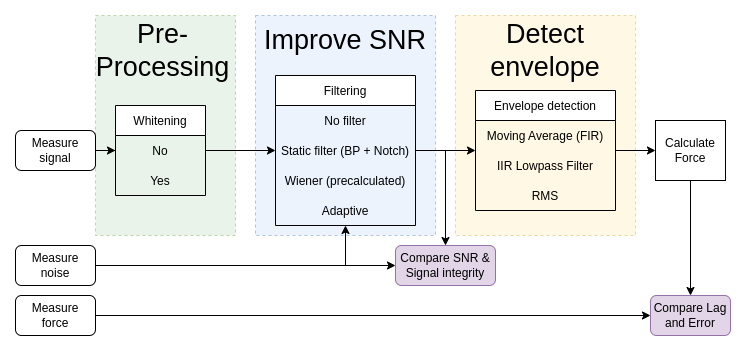

The diagram above was exported from draw.io. Its source (the exported page's mxGraphModel, read from the mxfile embedded in the PNG):
<mxGraphModel dx="1207" dy="612" grid="1" gridSize="10" guides="1" tooltips="1" connect="1" arrows="1" fold="1" page="1" pageScale="1" pageWidth="827" pageHeight="1169" math="0" shadow="0">
  <root>
    <mxCell id="0" />
    <mxCell id="1" parent="0" />
    <mxCell id="E19tycv72OU5INJkQe2f-4" value="" style="rounded=0;whiteSpace=wrap;html=1;fontSize=27;fillColor=#d5e8d4;dashed=1;strokeColor=#82b366;opacity=50;" vertex="1" parent="1">
      <mxGeometry x="80" y="30" width="140" height="220" as="geometry" />
    </mxCell>
    <mxCell id="cBIXcjjmf6cuCjK0GeyF-26" value="" style="rounded=0;whiteSpace=wrap;html=1;fontSize=27;fillColor=#dae8fc;dashed=1;strokeColor=#6c8ebf;opacity=50;" parent="1" vertex="1">
      <mxGeometry x="240" y="30" width="180" height="220" as="geometry" />
    </mxCell>
    <mxCell id="cBIXcjjmf6cuCjK0GeyF-29" value="" style="rounded=0;whiteSpace=wrap;html=1;fontSize=27;fillColor=#fff2cc;dashed=1;strokeColor=#d6b656;opacity=50;" parent="1" vertex="1">
      <mxGeometry x="440" y="30" width="180" height="220" as="geometry" />
    </mxCell>
    <mxCell id="cBIXcjjmf6cuCjK0GeyF-22" style="edgeStyle=orthogonalEdgeStyle;rounded=0;orthogonalLoop=1;jettySize=auto;html=1;" parent="1" source="cBIXcjjmf6cuCjK0GeyF-1" target="cBIXcjjmf6cuCjK0GeyF-10" edge="1">
      <mxGeometry relative="1" as="geometry" />
    </mxCell>
    <mxCell id="cBIXcjjmf6cuCjK0GeyF-1" value="Measure signal" style="rounded=1;whiteSpace=wrap;html=1;" parent="1" vertex="1">
      <mxGeometry y="145" width="80" height="40" as="geometry" />
    </mxCell>
    <mxCell id="cBIXcjjmf6cuCjK0GeyF-5" value="Filtering" style="swimlane;fontStyle=0;childLayout=stackLayout;horizontal=1;startSize=30;horizontalStack=0;resizeParent=1;resizeParentMax=0;resizeLast=0;collapsible=1;marginBottom=0;" parent="1" vertex="1">
      <mxGeometry x="260" y="90" width="140" height="150" as="geometry" />
    </mxCell>
    <mxCell id="cBIXcjjmf6cuCjK0GeyF-6" value="No filter" style="text;strokeColor=none;fillColor=none;align=center;verticalAlign=middle;spacingLeft=4;spacingRight=4;overflow=hidden;points=[[0,0.5],[1,0.5]];portConstraint=eastwest;rotatable=0;" parent="cBIXcjjmf6cuCjK0GeyF-5" vertex="1">
      <mxGeometry y="30" width="140" height="30" as="geometry" />
    </mxCell>
    <mxCell id="cBIXcjjmf6cuCjK0GeyF-7" value="Static filter (BP + Notch)" style="text;strokeColor=none;fillColor=none;align=center;verticalAlign=middle;spacingLeft=4;spacingRight=4;overflow=hidden;points=[[0,0.5],[1,0.5]];portConstraint=eastwest;rotatable=0;" parent="cBIXcjjmf6cuCjK0GeyF-5" vertex="1">
      <mxGeometry y="60" width="140" height="30" as="geometry" />
    </mxCell>
    <mxCell id="cBIXcjjmf6cuCjK0GeyF-8" value="Wiener (precalculated)" style="text;strokeColor=none;fillColor=none;align=center;verticalAlign=middle;spacingLeft=4;spacingRight=4;overflow=hidden;points=[[0,0.5],[1,0.5]];portConstraint=eastwest;rotatable=0;" parent="cBIXcjjmf6cuCjK0GeyF-5" vertex="1">
      <mxGeometry y="90" width="140" height="30" as="geometry" />
    </mxCell>
    <mxCell id="cBIXcjjmf6cuCjK0GeyF-9" value="Adaptive" style="text;strokeColor=none;fillColor=none;align=center;verticalAlign=middle;spacingLeft=4;spacingRight=4;overflow=hidden;points=[[0,0.5],[1,0.5]];portConstraint=eastwest;rotatable=0;" parent="cBIXcjjmf6cuCjK0GeyF-5" vertex="1">
      <mxGeometry y="120" width="140" height="30" as="geometry" />
    </mxCell>
    <mxCell id="cBIXcjjmf6cuCjK0GeyF-10" value="Whitening" style="swimlane;fontStyle=0;childLayout=stackLayout;horizontal=1;startSize=30;horizontalStack=0;resizeParent=1;resizeParentMax=0;resizeLast=0;collapsible=1;marginBottom=0;" parent="1" vertex="1">
      <mxGeometry x="100" y="120" width="90" height="90" as="geometry" />
    </mxCell>
    <mxCell id="cBIXcjjmf6cuCjK0GeyF-11" value="No" style="text;strokeColor=none;fillColor=none;align=center;verticalAlign=middle;spacingLeft=4;spacingRight=4;overflow=hidden;points=[[0,0.5],[1,0.5]];portConstraint=eastwest;rotatable=0;" parent="cBIXcjjmf6cuCjK0GeyF-10" vertex="1">
      <mxGeometry y="30" width="90" height="30" as="geometry" />
    </mxCell>
    <mxCell id="cBIXcjjmf6cuCjK0GeyF-12" value="Yes" style="text;strokeColor=none;fillColor=none;align=center;verticalAlign=middle;spacingLeft=4;spacingRight=4;overflow=hidden;points=[[0,0.5],[1,0.5]];portConstraint=eastwest;rotatable=0;" parent="cBIXcjjmf6cuCjK0GeyF-10" vertex="1">
      <mxGeometry y="60" width="90" height="30" as="geometry" />
    </mxCell>
    <mxCell id="cBIXcjjmf6cuCjK0GeyF-14" value="Envelope detection" style="swimlane;fontStyle=0;childLayout=stackLayout;horizontal=1;startSize=30;horizontalStack=0;resizeParent=1;resizeParentMax=0;resizeLast=0;collapsible=1;marginBottom=0;" parent="1" vertex="1">
      <mxGeometry x="460" y="105" width="140" height="120" as="geometry" />
    </mxCell>
    <mxCell id="cBIXcjjmf6cuCjK0GeyF-15" value="Moving Average (FIR)" style="text;strokeColor=none;fillColor=none;align=center;verticalAlign=middle;spacingLeft=4;spacingRight=4;overflow=hidden;points=[[0,0.5],[1,0.5]];portConstraint=eastwest;rotatable=0;" parent="cBIXcjjmf6cuCjK0GeyF-14" vertex="1">
      <mxGeometry y="30" width="140" height="30" as="geometry" />
    </mxCell>
    <mxCell id="cBIXcjjmf6cuCjK0GeyF-16" value="IIR Lowpass Filter" style="text;strokeColor=none;fillColor=none;align=center;verticalAlign=middle;spacingLeft=4;spacingRight=4;overflow=hidden;points=[[0,0.5],[1,0.5]];portConstraint=eastwest;rotatable=0;" parent="cBIXcjjmf6cuCjK0GeyF-14" vertex="1">
      <mxGeometry y="60" width="140" height="30" as="geometry" />
    </mxCell>
    <mxCell id="E19tycv72OU5INJkQe2f-1" value="RMS" style="text;strokeColor=none;fillColor=none;align=center;verticalAlign=middle;spacingLeft=4;spacingRight=4;overflow=hidden;points=[[0,0.5],[1,0.5]];portConstraint=eastwest;rotatable=0;" vertex="1" parent="cBIXcjjmf6cuCjK0GeyF-14">
      <mxGeometry y="90" width="140" height="30" as="geometry" />
    </mxCell>
    <mxCell id="cBIXcjjmf6cuCjK0GeyF-20" style="edgeStyle=orthogonalEdgeStyle;rounded=0;orthogonalLoop=1;jettySize=auto;html=1;" parent="1" source="cBIXcjjmf6cuCjK0GeyF-18" target="cBIXcjjmf6cuCjK0GeyF-5" edge="1">
      <mxGeometry relative="1" as="geometry" />
    </mxCell>
    <mxCell id="cBIXcjjmf6cuCjK0GeyF-34" style="edgeStyle=orthogonalEdgeStyle;rounded=0;orthogonalLoop=1;jettySize=auto;html=1;fontSize=27;" parent="1" source="cBIXcjjmf6cuCjK0GeyF-18" target="cBIXcjjmf6cuCjK0GeyF-31" edge="1">
      <mxGeometry relative="1" as="geometry" />
    </mxCell>
    <mxCell id="cBIXcjjmf6cuCjK0GeyF-18" value="Measure noise" style="rounded=1;whiteSpace=wrap;html=1;" parent="1" vertex="1">
      <mxGeometry y="260" width="80" height="40" as="geometry" />
    </mxCell>
    <mxCell id="cBIXcjjmf6cuCjK0GeyF-38" style="edgeStyle=orthogonalEdgeStyle;rounded=0;orthogonalLoop=1;jettySize=auto;html=1;fontSize=27;" parent="1" source="cBIXcjjmf6cuCjK0GeyF-19" target="cBIXcjjmf6cuCjK0GeyF-35" edge="1">
      <mxGeometry relative="1" as="geometry" />
    </mxCell>
    <mxCell id="cBIXcjjmf6cuCjK0GeyF-19" value="Measure&lt;br&gt;force" style="rounded=1;whiteSpace=wrap;html=1;" parent="1" vertex="1">
      <mxGeometry y="310" width="80" height="40" as="geometry" />
    </mxCell>
    <mxCell id="cBIXcjjmf6cuCjK0GeyF-25" value="&lt;font style=&quot;font-size: 27px&quot;&gt;Improve SNR&lt;/font&gt;" style="text;html=1;strokeColor=none;fillColor=none;align=center;verticalAlign=middle;whiteSpace=wrap;rounded=0;" parent="1" vertex="1">
      <mxGeometry x="240" y="40" width="180" height="30" as="geometry" />
    </mxCell>
    <mxCell id="cBIXcjjmf6cuCjK0GeyF-28" value="&lt;font style=&quot;font-size: 27px&quot;&gt;Detect envelope&lt;/font&gt;" style="text;html=1;strokeColor=none;fillColor=none;align=center;verticalAlign=middle;whiteSpace=wrap;rounded=0;" parent="1" vertex="1">
      <mxGeometry x="440" y="30" width="180" height="70" as="geometry" />
    </mxCell>
    <mxCell id="cBIXcjjmf6cuCjK0GeyF-31" value="Compare SNR &amp;amp; Signal integrity" style="rounded=1;whiteSpace=wrap;html=1;fillColor=#e1d5e7;strokeColor=#9673a6;" parent="1" vertex="1">
      <mxGeometry x="380" y="260" width="100" height="40" as="geometry" />
    </mxCell>
    <mxCell id="cBIXcjjmf6cuCjK0GeyF-32" style="edgeStyle=orthogonalEdgeStyle;rounded=0;orthogonalLoop=1;jettySize=auto;html=1;fontSize=27;" parent="1" source="cBIXcjjmf6cuCjK0GeyF-7" target="cBIXcjjmf6cuCjK0GeyF-14" edge="1">
      <mxGeometry relative="1" as="geometry" />
    </mxCell>
    <mxCell id="cBIXcjjmf6cuCjK0GeyF-35" value="Compare Lag and Error" style="rounded=1;whiteSpace=wrap;html=1;fillColor=#e1d5e7;strokeColor=#9673a6;" parent="1" vertex="1">
      <mxGeometry x="635" y="310" width="80" height="40" as="geometry" />
    </mxCell>
    <mxCell id="E19tycv72OU5INJkQe2f-8" style="edgeStyle=orthogonalEdgeStyle;rounded=0;orthogonalLoop=1;jettySize=auto;html=1;" edge="1" parent="1" source="E19tycv72OU5INJkQe2f-3" target="cBIXcjjmf6cuCjK0GeyF-35">
      <mxGeometry relative="1" as="geometry" />
    </mxCell>
    <mxCell id="E19tycv72OU5INJkQe2f-11" style="edgeStyle=orthogonalEdgeStyle;rounded=0;orthogonalLoop=1;jettySize=auto;html=1;" edge="1" parent="1" source="cBIXcjjmf6cuCjK0GeyF-14" target="E19tycv72OU5INJkQe2f-3">
      <mxGeometry relative="1" as="geometry" />
    </mxCell>
    <mxCell id="E19tycv72OU5INJkQe2f-3" value="Calculate Force" style="rounded=0;whiteSpace=wrap;html=1;" vertex="1" parent="1">
      <mxGeometry x="640" y="135" width="70" height="60" as="geometry" />
    </mxCell>
    <mxCell id="E19tycv72OU5INJkQe2f-5" value="&lt;font style=&quot;font-size: 27px&quot;&gt;Pre-Processing&lt;/font&gt;" style="text;html=1;strokeColor=none;fillColor=none;align=center;verticalAlign=middle;whiteSpace=wrap;rounded=0;" vertex="1" parent="1">
      <mxGeometry x="65" y="50" width="165" height="30" as="geometry" />
    </mxCell>
    <mxCell id="E19tycv72OU5INJkQe2f-6" style="edgeStyle=orthogonalEdgeStyle;rounded=0;orthogonalLoop=1;jettySize=auto;html=1;entryX=0;entryY=0.5;entryDx=0;entryDy=0;" edge="1" parent="1" source="cBIXcjjmf6cuCjK0GeyF-11" target="cBIXcjjmf6cuCjK0GeyF-7">
      <mxGeometry relative="1" as="geometry" />
    </mxCell>
    <mxCell id="E19tycv72OU5INJkQe2f-9" style="edgeStyle=orthogonalEdgeStyle;rounded=0;orthogonalLoop=1;jettySize=auto;html=1;" edge="1" parent="1" source="cBIXcjjmf6cuCjK0GeyF-7" target="cBIXcjjmf6cuCjK0GeyF-31">
      <mxGeometry relative="1" as="geometry" />
    </mxCell>
  </root>
</mxGraphModel>